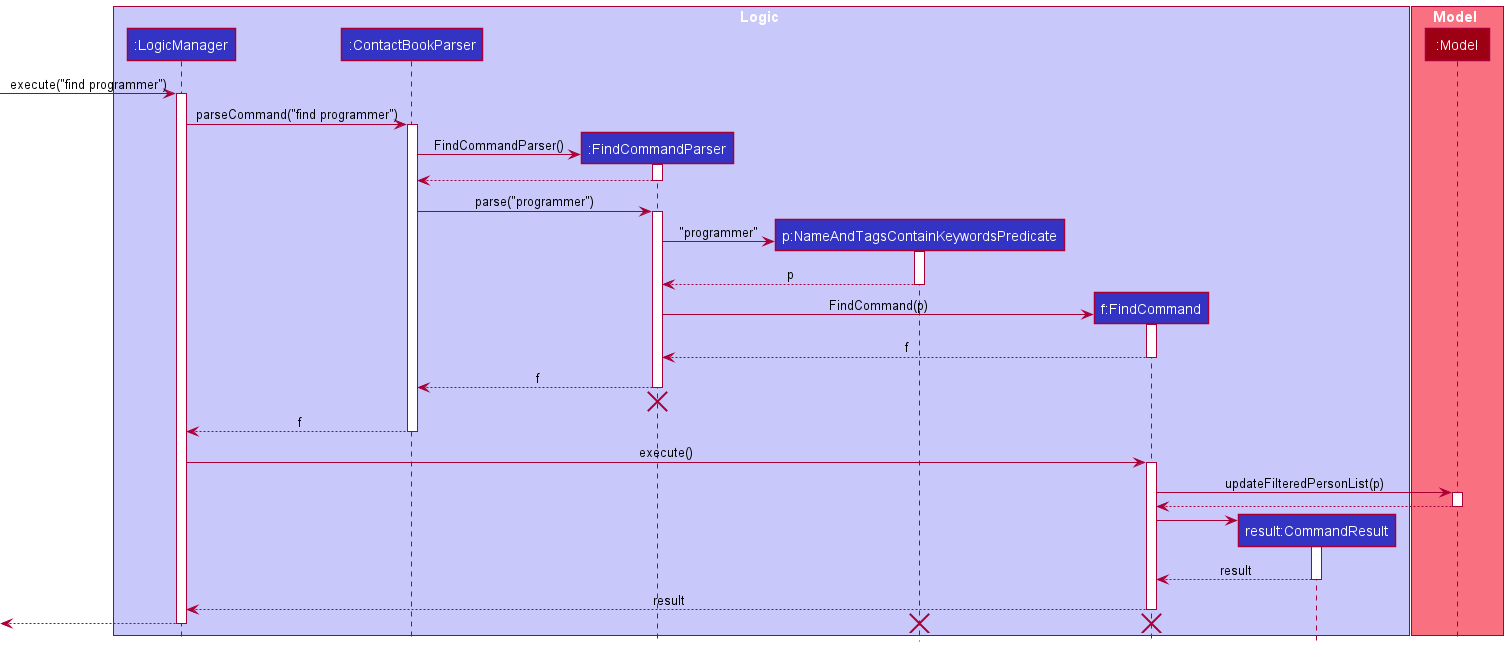

The diagram above was rendered by PlantUML. Its source (embedded in the PNG):
@startuml
!include style.puml

box Logic LOGIC_COLOR_T1
participant ":LogicManager" as LogicManager LOGIC_COLOR
participant ":ContactBookParser" as ContactBookParser LOGIC_COLOR
participant ":FindCommandParser" as FindCommandParser LOGIC_COLOR
participant "p:NameAndTagsContainKeywordsPredicate" as NameAndTagsContainKeywordsPredicate LOGIC_COLOR
participant "f:FindCommand" as FindCommand LOGIC_COLOR
participant "result:CommandResult" as CommandResult LOGIC_COLOR
end box

box Model MODEL_COLOR_T1
participant ":Model" as Model MODEL_COLOR
end box

[-> LogicManager : execute("find programmer")
activate LogicManager

LogicManager -> ContactBookParser : parseCommand("find programmer")
activate ContactBookParser

create FindCommandParser
ContactBookParser -> FindCommandParser : FindCommandParser()
activate FindCommandParser

FindCommandParser --> ContactBookParser
deactivate FindCommandParser

ContactBookParser -> FindCommandParser : parse("programmer")
activate FindCommandParser

create NameAndTagsContainKeywordsPredicate
FindCommandParser -> NameAndTagsContainKeywordsPredicate : "programmer"
activate NameAndTagsContainKeywordsPredicate

NameAndTagsContainKeywordsPredicate --> FindCommandParser : p
deactivate NameAndTagsContainKeywordsPredicate

create FindCommand
FindCommandParser -> FindCommand : FindCommand(p)
activate FindCommand

FindCommand --> FindCommandParser : f
deactivate FindCommand

FindCommandParser --> ContactBookParser : f
deactivate FindCommandParser
'Hidden arrow to position the destroy marker below the end of the activation bar.
FindCommandParser -[hidden]-> ContactBookParser
destroy FindCommandParser

ContactBookParser --> LogicManager : f
deactivate ContactBookParser

LogicManager -> FindCommand : execute()
activate FindCommand

FindCommand -> Model : updateFilteredPersonList(p)
activate Model

Model --> FindCommand
deactivate Model

create CommandResult
FindCommand -> CommandResult
activate CommandResult

CommandResult --> FindCommand : result
deactivate CommandResult

FindCommand --> LogicManager : result
deactivate FindCommand

[<--LogicManager
deactivate LogicManager

destroy FindCommand
destroy NameAndTagsContainKeywordsPredicate
@enduml